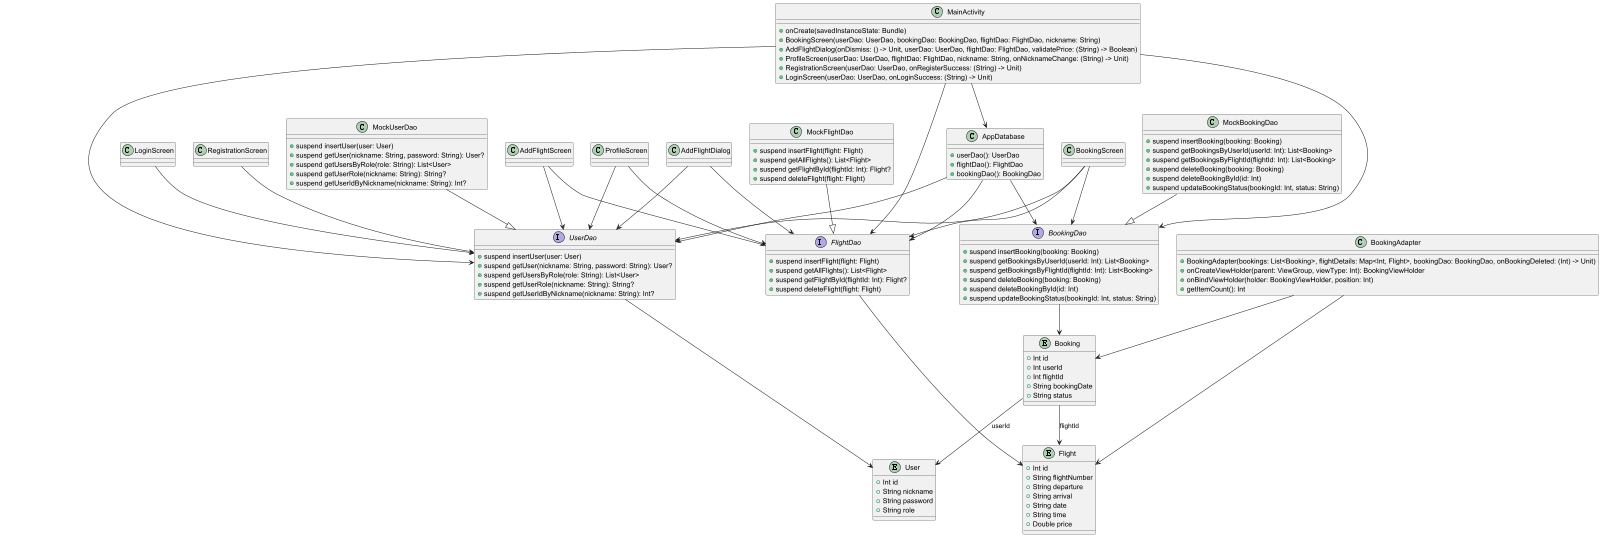

The diagram above was rendered by PlantUML. Its source (embedded in the PNG):
@startuml


' Entities
entity "User" {
    +Int id
    +String nickname
    +String password
    +String role
}

entity "Flight" {
    +Int id
    +String flightNumber
    +String departure
    +String arrival
    +String date
    +String time
    +Double price
}

entity "Booking" {
    +Int id
    +Int userId
    +Int flightId
    +String bookingDate
    +String status
}

' DAOs
interface "UserDao" {
    +suspend insertUser(user: User)
    +suspend getUser(nickname: String, password: String): User?
    +suspend getUsersByRole(role: String): List<User>
    +suspend getUserRole(nickname: String): String?
    +suspend getUserIdByNickname(nickname: String): Int?
}

interface "FlightDao" {
    +suspend insertFlight(flight: Flight)
    +suspend getAllFlights(): List<Flight>
    +suspend getFlightById(flightId: Int): Flight?
    +suspend deleteFlight(flight: Flight)
}

interface "BookingDao" {
    +suspend insertBooking(booking: Booking)
    +suspend getBookingsByUserId(userId: Int): List<Booking>
    +suspend getBookingsByFlightId(flightId: Int): List<Booking>
    +suspend deleteBooking(booking: Booking)
    +suspend deleteBookingById(id: Int)
    +suspend updateBookingStatus(bookingId: Int, status: String)
}

' Mock DAOs
class "MockUserDao" {
    +suspend insertUser(user: User)
    +suspend getUser(nickname: String, password: String): User?
    +suspend getUsersByRole(role: String): List<User>
    +suspend getUserRole(nickname: String): String?
    +suspend getUserIdByNickname(nickname: String): Int?
}

class "MockFlightDao" {
    +suspend insertFlight(flight: Flight)
    +suspend getAllFlights(): List<Flight>
    +suspend getFlightById(flightId: Int): Flight?
    +suspend deleteFlight(flight: Flight)
}

class "MockBookingDao" {
    +suspend insertBooking(booking: Booking)
    +suspend getBookingsByUserId(userId: Int): List<Booking>
    +suspend getBookingsByFlightId(flightId: Int): List<Booking>
    +suspend deleteBooking(booking: Booking)
    +suspend deleteBookingById(id: Int)
    +suspend updateBookingStatus(bookingId: Int, status: String)
}

' Database
class "AppDatabase" {
    +userDao(): UserDao
    +flightDao(): FlightDao
    +bookingDao(): BookingDao
}

' MainActivity
class "MainActivity" {
    +onCreate(savedInstanceState: Bundle)
    +BookingScreen(userDao: UserDao, bookingDao: BookingDao, flightDao: FlightDao, nickname: String)
    +AddFlightDialog(onDismiss: () -> Unit, userDao: UserDao, flightDao: FlightDao, validatePrice: (String) -> Boolean)
    +ProfileScreen(userDao: UserDao, flightDao: FlightDao, nickname: String, onNicknameChange: (String) -> Unit)
    +RegistrationScreen(userDao: UserDao, onRegisterSuccess: (String) -> Unit)
    +LoginScreen(userDao: UserDao, onLoginSuccess: (String) -> Unit)

}

' BookingAdapter
class "BookingAdapter" {
    +BookingAdapter(bookings: List<Booking>, flightDetails: Map<Int, Flight>, bookingDao: BookingDao, onBookingDeleted: (Int) -> Unit)
    +onCreateViewHolder(parent: ViewGroup, viewType: Int): BookingViewHolder
    +onBindViewHolder(holder: BookingViewHolder, position: Int)
    +getItemCount(): Int
}



' Relationships
UserDao --> User
FlightDao --> Flight
BookingDao --> Booking

AppDatabase --> UserDao
AppDatabase --> FlightDao
AppDatabase --> BookingDao

Booking --> User : "userId"
Booking --> Flight : "flightId"

MainActivity --> AppDatabase
MainActivity --> UserDao
MainActivity --> FlightDao
MainActivity --> BookingDao

BookingScreen --> BookingDao
BookingScreen --> FlightDao
BookingScreen --> UserDao

BookingAdapter --> Booking
BookingAdapter --> Flight

AddFlightDialog --> UserDao
AddFlightDialog --> FlightDao

AddFlightScreen --> UserDao
AddFlightScreen --> FlightDao

ProfileScreen --> UserDao
ProfileScreen --> FlightDao

LoginScreen --> UserDao
RegistrationScreen --> UserDao

MockUserDao --|> UserDao
MockFlightDao --|> FlightDao
MockBookingDao --|> BookingDao

@enduml